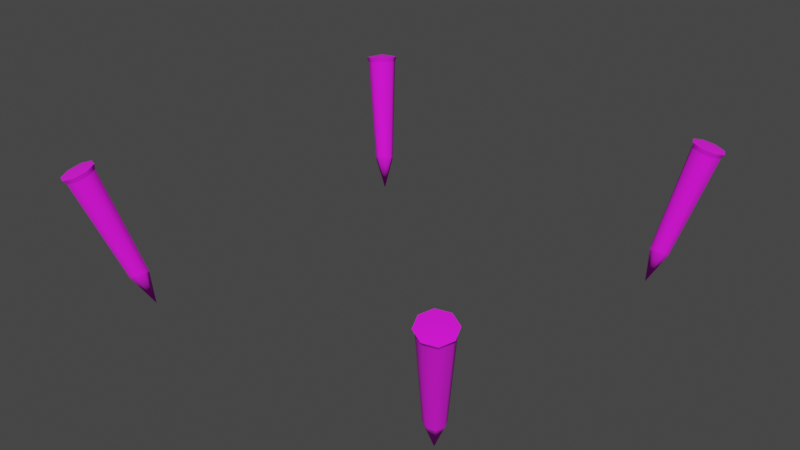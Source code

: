 # Source: prop-jump-net.blend  (saved by Blender 2.93.21; exported with 4.5.12 LTS)
import bpy
from mathutils import Matrix  # noqa: F401  (used for matrix-valued properties, if any)

bpy.ops.wm.read_factory_settings(use_empty=True)
scene = bpy.context.scene
scene.name = 'Scene'

# ---- collections
col_collection = bpy.data.collections.new('Collection'); scene.collection.children.link(col_collection)

# ---- images (referenced by path relative to the original .blend; pixels are not part of the script)
import os
ASSET_DIR = os.environ.get("B2B_ASSET_DIR", "")  # directory of the original .blend (textures are referenced by path, not embedded)
HERE = os.path.dirname(os.path.abspath(__file__))  # packed textures are extracted next to this script under _unpacked/

def load_image(name, relpath, width, height, colorspace="sRGB"):
    """Load a texture the original file referenced (path relative to the .blend, or extracted next to this script)."""
    p = next((c for c in (os.path.join(HERE, relpath), os.path.join(ASSET_DIR, relpath)) if relpath and os.path.exists(c)), "")
    if p:
        img = bpy.data.images.load(p, check_existing=True)
        img.name = name
    else:  # same state as the original file: an image datablock whose file is absent (Cycles renders it pink)
        img = bpy.data.images.new(name, width, height)
        img.source = "FILE"
        img.filepath = "//" + (relpath or name)
    img.colorspace_settings.name = colorspace
    return img
img_wood_png = load_image('wood.png', 'wood.png', 1024, 1024, 'sRGB')
img_bark_end_1_png = load_image('bark-end-1.png', 'bark-end-1.png', 1024, 1024, 'sRGB')

# ---- materials (node trees are filled in below, after node groups)
mat_wood = bpy.data.materials.new('wood')
mat_wood.alpha_threshold = 0.0
mat_wood.line_color = (0.0, 0.0, 0.0, 1.0)
mat_bark_ends = bpy.data.materials.new('bark ends')

# ---- material node trees
mat_wood.use_nodes = True; mat_wood.node_tree.nodes.clear()
_N = mat_wood.node_tree.nodes; _L = mat_wood.node_tree.links
n0 = _N.new('ShaderNodeOutputMaterial'); n0.name = 'Material Output'; n0.location = (300, 300)
n1 = _N.new('ShaderNodeBsdfPrincipled'); n1.name = 'Principled BSDF'; n1.location = (10, 300)
n1.distribution = 'GGX'
n1.subsurface_method = 'BURLEY'
n1.inputs[2].default_value = 1.0
n1.inputs[3].default_value = 1.45
n1.inputs[27].default_value = (0.0, 0.0, 0.0, 1.0)
n1.inputs[28].default_value = 1.0
n2 = _N.new('ShaderNodeTexImage'); n2.name = 'Image Texture'; n2.location = (-280, 280)
n2.image = img_wood_png
_L.new(n1.outputs[0], n0.inputs[0])
_L.new(n2.outputs[0], n1.inputs[0])
n0.is_active_output = True
mat_bark_ends.use_nodes = True; mat_bark_ends.node_tree.nodes.clear()
_N = mat_bark_ends.node_tree.nodes; _L = mat_bark_ends.node_tree.links
n0 = _N.new('ShaderNodeBsdfPrincipled'); n0.name = 'Principled BSDF'; n0.location = (10, 300)
n0.distribution = 'GGX'
n0.subsurface_method = 'BURLEY'
n0.inputs[2].default_value = 1.0
n0.inputs[3].default_value = 1.45
n0.inputs[27].default_value = (0.0, 0.0, 0.0, 1.0)
n0.inputs[28].default_value = 1.0
n1 = _N.new('ShaderNodeOutputMaterial'); n1.name = 'Material Output'; n1.location = (300, 300)
n2 = _N.new('ShaderNodeTexImage'); n2.name = 'Image Texture'; n2.location = (-280, 280)
n2.image = img_bark_end_1_png
_L.new(n0.outputs[0], n1.inputs[0])
_L.new(n2.outputs[0], n0.inputs[0])
n1.is_active_output = True

# ---- world
world_world = bpy.data.worlds.new('World'); scene.world = world_world
world_world.use_nodes = True; world_world.node_tree.nodes.clear()
_N = world_world.node_tree.nodes; _L = world_world.node_tree.links
n0 = _N.new('ShaderNodeOutputWorld'); n0.name = 'World Output'; n0.location = (300, 300)
n1 = _N.new('ShaderNodeBackground'); n1.name = 'Background'; n1.location = (10, 300)
n1.inputs[0].default_value = (0.05088, 0.05088, 0.05088, 1.0)
_L.new(n1.outputs[0], n0.inputs[0])
n0.is_active_output = True
world_world.color = (0.05088, 0.05088, 0.05088)
world_world.use_sun_shadow = False
world_world.sun_shadow_jitter_overblur = 0.0

# ---- meshes
me_prop_jump_net_stakes = bpy.data.meshes.new('prop-jump-net-stakes')
me_prop_jump_net_stakes.from_pydata([(0.7549, 0.8095, 0.2487), (0.774, 0.768, 0.2532), (0.8162, 0.7508, 0.247), (0.8566, 0.768, 0.2338), (0.8718, 0.8095, 0.2213), (0.8526, 0.851, 0.2167), (0.6831, 0.6889, -0.3205), (0.8105, 0.8682, 0.2229), (0.8204, 0.8161, 0.2651), (0.7167, 0.7612, -0.1772), (0.7388, 0.7439, -0.204), (0.7537, 0.7186, -0.1926), (0.7446, 0.6919, -0.181), (0.7184, 0.6809, -0.1696), (0.686, 0.6943, -0.1784), (0.6778, 0.7199, -0.1685), (0.6849, 0.7439, -0.1914), (0.77, 0.851, 0.2361), (0.8621, 0.8604, 0.233), (0.8145, 0.8799, 0.2399), (0.8837, 0.8136, 0.2381), (0.8666, 0.7667, 0.2523), (0.8209, 0.7473, 0.2672), (0.7733, 0.7667, 0.2742), (0.7517, 0.8136, 0.269), (0.7688, 0.8604, 0.2549), (0.75, -0.8236, 0.249), (0.7647, -0.8645, 0.2341), (0.8051, -0.8814, 0.2203), (0.8475, -0.8645, 0.2157), (0.8671, -0.8236, 0.223), (0.8525, -0.7828, 0.2379), (0.6866, -0.6672, -0.3123), (0.8121, -0.7658, 0.2517), (0.8152, -0.8321, 0.2658), (0.7222, -0.671, -0.1524), (0.7434, -0.6767, -0.1844), (0.7553, -0.7057, -0.1858), (0.7432, -0.7337, -0.1874), (0.7157, -0.7458, -0.1818), (0.6851, -0.7265, -0.1831), (0.6791, -0.7074, -0.1627), (0.6894, -0.6767, -0.1724), (0.7696, -0.7828, 0.2563), (0.8622, -0.7827, 0.2565), (0.8166, -0.7636, 0.2721), (0.8788, -0.8289, 0.2397), (0.8566, -0.875, 0.2314), (0.8087, -0.8941, 0.2367), (0.7631, -0.875, 0.2523), (0.7465, -0.8289, 0.2691), (0.7687, -0.7827, 0.2773), (-0.8443, 0.8035, 0.231), (-0.8279, 0.7621, 0.2422), (-0.7866, 0.7454, 0.2534), (-0.7446, 0.7632, 0.2579), (-0.7264, 0.8051, 0.2532), (-0.7427, 0.8466, 0.242), (-0.6779, 0.6946, -0.3204), (-0.784, 0.8633, 0.2309), (-0.7911, 0.8103, 0.2727), (-0.7062, 0.764, -0.1747), (-0.6749, 0.7475, -0.1905), (-0.6655, 0.7221, -0.1745), (-0.678, 0.6951, -0.168), (-0.7064, 0.6837, -0.1683), (-0.7327, 0.697, -0.1892), (-0.7446, 0.7223, -0.1831), (-0.7293, 0.7468, -0.2007), (-0.8261, 0.8454, 0.2263), (-0.7408, 0.8557, 0.2609), (-0.7874, 0.8746, 0.2483), (-0.7223, 0.8089, 0.2735), (-0.7429, 0.7616, 0.2788), (-0.7904, 0.7415, 0.2737), (-0.837, 0.7603, 0.2611), (-0.8555, 0.8071, 0.2484), (-0.8349, 0.8544, 0.2431), (-0.8746, -0.8159, 0.2153), (-0.857, -0.8578, 0.2089), (-0.8158, -0.8771, 0.2156), (-0.7753, -0.8624, 0.2316), (-0.7592, -0.8225, 0.2474), (-0.7768, -0.7806, 0.2538), (-0.6584, -0.6692, -0.3094), (-0.818, -0.7613, 0.2471), (-0.8255, -0.8273, 0.2607), (-0.7023, -0.6712, -0.1515), (-0.6689, -0.6787, -0.1698), (-0.6594, -0.7084, -0.1656), (-0.6709, -0.7357, -0.1728), (-0.6984, -0.7462, -0.1808), (-0.7237, -0.7255, -0.1963), (-0.7375, -0.7056, -0.181), (-0.7221, -0.6757, -0.1846), (-0.8585, -0.7759, 0.2312), (-0.777, -0.7806, 0.2748), (-0.8234, -0.7588, 0.2673), (-0.757, -0.8279, 0.2676), (-0.7753, -0.873, 0.2497), (-0.821, -0.8896, 0.2317), (-0.8675, -0.8678, 0.2241), (-0.8874, -0.8205, 0.2314), (-0.8692, -0.7753, 0.2493)], [], [(7, 19, 18, 5), (5, 18, 20, 4), (4, 20, 21, 3), (3, 21, 22, 2), (2, 22, 23, 1), (1, 23, 24, 0), (0, 24, 25, 17), (6, 16, 9), (6, 15, 16), (6, 14, 15), (6, 13, 14), (6, 12, 13), (6, 11, 12), (6, 10, 11), (6, 9, 10), (11, 4, 3, 12), (12, 3, 2, 13), (13, 2, 1, 14), (14, 1, 0, 15), (15, 0, 17, 16), (16, 17, 7, 9), (10, 5, 4, 11), (17, 25, 19, 7), (9, 7, 5, 10), (8, 18, 19), (8, 20, 18), (8, 21, 20), (8, 22, 21), (8, 23, 22), (8, 24, 23), (8, 25, 24), (8, 19, 25), (33, 45, 44, 31), (31, 44, 46, 30), (30, 46, 47, 29), (29, 47, 48, 28), (28, 48, 49, 27), (27, 49, 50, 26), (26, 50, 51, 43), (32, 42, 35), (32, 41, 42), (32, 40, 41), (32, 39, 40), (32, 38, 39), (32, 37, 38), (32, 36, 37), (32, 35, 36), (37, 30, 29, 38), (38, 29, 28, 39), (39, 28, 27, 40), (40, 27, 26, 41), (41, 26, 43, 42), (42, 43, 33, 35), (36, 31, 30, 37), (43, 51, 45, 33), (35, 33, 31, 36), (34, 44, 45), (34, 46, 44), (34, 47, 46), (34, 48, 47), (34, 49, 48), (34, 50, 49), (34, 51, 50), (34, 45, 51), (59, 71, 70, 57), (57, 70, 72, 56), (56, 72, 73, 55), (55, 73, 74, 54), (54, 74, 75, 53), (53, 75, 76, 52), (52, 76, 77, 69), (58, 68, 61), (58, 67, 68), (58, 66, 67), (58, 65, 66), (58, 64, 65), (58, 63, 64), (58, 62, 63), (58, 61, 62), (63, 56, 55, 64), (64, 55, 54, 65), (65, 54, 53, 66), (66, 53, 52, 67), (67, 52, 69, 68), (68, 69, 59, 61), (62, 57, 56, 63), (69, 77, 71, 59), (61, 59, 57, 62), (60, 70, 71), (60, 72, 70), (60, 73, 72), (60, 74, 73), (60, 75, 74), (60, 76, 75), (60, 77, 76), (60, 71, 77), (85, 97, 96, 83), (83, 96, 98, 82), (82, 98, 99, 81), (81, 99, 100, 80), (80, 100, 101, 79), (79, 101, 102, 78), (78, 102, 103, 95), (84, 94, 87), (84, 93, 94), (84, 92, 93), (84, 91, 92), (84, 90, 91), (84, 89, 90), (84, 88, 89), (84, 87, 88), (89, 82, 81, 90), (90, 81, 80, 91), (91, 80, 79, 92), (92, 79, 78, 93), (93, 78, 95, 94), (94, 95, 85, 87), (88, 83, 82, 89), (95, 103, 97, 85), (87, 85, 83, 88), (86, 96, 97), (86, 98, 96), (86, 99, 98), (86, 100, 99), (86, 101, 100), (86, 102, 101), (86, 103, 102), (86, 97, 103)])
me_prop_jump_net_stakes.polygons.foreach_set('use_smooth', [True] * 128)
me_prop_jump_net_stakes.polygons.foreach_set('material_index', [0, 0, 0, 0, 0, 0, 0, 1, 1, 1, 1, 1, 1, 1, 1, 0, 0, 0, 0, 0, 0, 0, 0, 0, 1, 1, 1, 1, 1, 1, 1, 1, 0, 0, 0, 0, 0, 0, 0, 1, 1, 1, 1, 1, 1, 1, 1, 0, 0, 0, 0, 0, 0, 0, 0, 0, 1, 1, 1, 1, 1, 1, 1, 1, 0, 0, 0, 0, 0, 0, 0, 1, 1, 1, 1, 1, 1, 1, 1, 0, 0, 0, 0, 0, 0, 0, 0, 0, 1, 1, 1, 1, 1, 1, 1, 1, 0, 0, 0, 0, 0, 0, 0, 1, 1, 1, 1, 1, 1, 1, 1, 0, 0, 0, 0, 0, 0, 0, 0, 0, 1, 1, 1, 1, 1, 1, 1, 1])
_k = set([(0, 1), (0, 17), (1, 2), (2, 3), (3, 4), (4, 5), (5, 7), (7, 17), (9, 10), (9, 16), (10, 11), (11, 12), (12, 13), (13, 14), (14, 15), (15, 16), (18, 19), (18, 20), (19, 25), (20, 21), (21, 22), (22, 23), (23, 24), (24, 25), (26, 27), (26, 43), (27, 28), (28, 29), (29, 30), (30, 31), (31, 33), (33, 43), (35, 36), (35, 42), (36, 37), (37, 38), (38, 39), (39, 40), (40, 41), (41, 42), (44, 45), (44, 46), (45, 51), (46, 47), (47, 48), (48, 49), (49, 50), (50, 51), (52, 53), (52, 69), (53, 54), (54, 55), (55, 56), (56, 57), (57, 59), (59, 69), (61, 62), (61, 68), (62, 63), (63, 64), (64, 65), (65, 66), (66, 67), (67, 68), (70, 71), (70, 72), (71, 77), (72, 73), (73, 74), (74, 75), (75, 76), (76, 77), (78, 79), (78, 95), (79, 80), (80, 81), (81, 82), (82, 83), (83, 85), (85, 95), (87, 88), (87, 94), (88, 89), (89, 90), (90, 91), (91, 92), (92, 93), (93, 94), (96, 97), (96, 98), (97, 103), (98, 99), (99, 100), (100, 101), (101, 102), (102, 103)])
me_prop_jump_net_stakes.attributes.new('sharp_edge', 'BOOLEAN', 'EDGE').data.foreach_set('value', [ (min(e.vertices), max(e.vertices)) in _k for e in me_prop_jump_net_stakes.edges])
_uv = me_prop_jump_net_stakes.uv_layers.new(name='UVMap')
_uv.uv.foreach_set('vector', [0.6419, 0.7144, 0.6456, 0.7144, 0.6438, 0.723, 0.6404, 0.7216, 0.6404, 0.7216, 0.6438, 0.723, 0.6388, 0.7302, 0.6362, 0.7276, 0.6362, 0.7329, 0.6388, 0.7302, 0.6438, 0.7375, 0.6404, 0.7389, 0.6404, 0.7389, 0.6438, 0.7375, 0.6456, 0.7461, 0.6419, 0.7461, 0.6419, 0.7461, 0.6456, 0.7461, 0.6438, 0.7547, 0.6404, 0.7533, 0.6404, 0.7533, 0.6438, 0.7547, 0.6388, 0.7619, 0.6362, 0.7593, 0.6362, 0.7012, 0.6388, 0.6985, 0.6438, 0.7057, 0.6404, 0.7072, 0.2511, 0.2416, 0.2166, 0.276, 0.2511, 0.2975, 0.2511, 0.2416, 0.1978, 0.2416, 0.2166, 0.276, 0.2511, 0.2416, 0.2137, 0.2125, 0.1978, 0.2416, 0.2511, 0.2416, 0.2513, 0.1886, 0.2137, 0.2125, 0.2511, 0.2416, 0.2881, 0.2045, 0.2513, 0.1886, 0.2511, 0.2416, 0.3024, 0.2414, 0.2881, 0.2045, 0.2511, 0.2416, 0.2855, 0.276, 0.3024, 0.2414, 0.2511, 0.2416, 0.2511, 0.2975, 0.2855, 0.276, 0.6435, 0.6762, 0.6435, 0.7961, 0.631, 0.7959, 0.6352, 0.677, 0.6352, 0.677, 0.631, 0.7959, 0.6185, 0.7952, 0.6269, 0.6773, 0.6269, 0.6773, 0.6185, 0.7952, 0.606, 0.7941, 0.6177, 0.673, 0.6177, 0.673, 0.606, 0.7941, 0.5936, 0.7926, 0.6104, 0.6756, 0.6766, 0.6756, 0.6934, 0.7926, 0.681, 0.7941, 0.6679, 0.6725, 0.6679, 0.6725, 0.681, 0.7941, 0.6685, 0.7952, 0.6603, 0.6798, 0.6517, 0.6737, 0.656, 0.7959, 0.6435, 0.7961, 0.6435, 0.6762, 0.6404, 0.7072, 0.6438, 0.7057, 0.6456, 0.7144, 0.6419, 0.7144, 0.6603, 0.6798, 0.6685, 0.7952, 0.656, 0.7959, 0.6517, 0.6737, 0.2516, 0.2422, 0.3039, 0.2944, 0.2511, 0.3162, 0.2519, 0.2416, 0.3257, 0.2416, 0.3039, 0.2944, 0.2516, 0.241, 0.3039, 0.1888, 0.3257, 0.2416, 0.2511, 0.2408, 0.2511, 0.1669, 0.3039, 0.1888, 0.2505, 0.241, 0.1983, 0.1888, 0.2511, 0.1669, 0.2503, 0.2416, 0.1764, 0.2416, 0.1983, 0.1888, 0.2505, 0.2422, 0.1983, 0.2944, 0.1764, 0.2416, 0.2511, 0.2424, 0.2511, 0.3162, 0.1983, 0.2944, 0.5497, 0.7669, 0.5533, 0.7669, 0.5516, 0.7755, 0.5482, 0.774, 0.5482, 0.774, 0.5516, 0.7755, 0.5465, 0.7827, 0.544, 0.7801, 0.544, 0.7854, 0.5465, 0.7827, 0.5516, 0.79, 0.5482, 0.7914, 0.5482, 0.7914, 0.5516, 0.79, 0.5533, 0.7986, 0.5497, 0.7986, 0.5497, 0.7986, 0.5533, 0.7986, 0.5516, 0.8072, 0.5482, 0.8058, 0.5482, 0.8058, 0.5516, 0.8072, 0.5465, 0.8144, 0.544, 0.8118, 0.544, 0.7537, 0.5465, 0.751, 0.5516, 0.7582, 0.5482, 0.7597, 0.7456, 0.2369, 0.78, 0.2714, 0.8015, 0.2369, 0.7456, 0.2369, 0.7456, 0.2902, 0.78, 0.2714, 0.7456, 0.2369, 0.7164, 0.2743, 0.7456, 0.2902, 0.7456, 0.2369, 0.6926, 0.2367, 0.7164, 0.2743, 0.7456, 0.2369, 0.7085, 0.1999, 0.6926, 0.2367, 0.7456, 0.2369, 0.7454, 0.1856, 0.7085, 0.1999, 0.7456, 0.2369, 0.78, 0.2025, 0.7454, 0.1856, 0.7456, 0.2369, 0.8015, 0.2369, 0.78, 0.2025, 0.5513, 0.7287, 0.5513, 0.8486, 0.5387, 0.8484, 0.543, 0.7295, 0.543, 0.7295, 0.5387, 0.8484, 0.5263, 0.8477, 0.5347, 0.7298, 0.5347, 0.7298, 0.5263, 0.8477, 0.5138, 0.8466, 0.5255, 0.7255, 0.5255, 0.7255, 0.5138, 0.8466, 0.5014, 0.8451, 0.5181, 0.7281, 0.5844, 0.7281, 0.6012, 0.8451, 0.5887, 0.8466, 0.5757, 0.725, 0.5757, 0.725, 0.5887, 0.8466, 0.5763, 0.8477, 0.568, 0.7323, 0.5594, 0.7261, 0.5638, 0.8484, 0.5513, 0.8486, 0.5513, 0.7287, 0.5482, 0.7597, 0.5516, 0.7582, 0.5533, 0.7669, 0.5497, 0.7669, 0.568, 0.7323, 0.5763, 0.8477, 0.5638, 0.8484, 0.5594, 0.7261, 0.7462, 0.2364, 0.7984, 0.1842, 0.8202, 0.2369, 0.7456, 0.2361, 0.7456, 0.1623, 0.7984, 0.1842, 0.745, 0.2364, 0.6928, 0.1842, 0.7456, 0.1623, 0.7448, 0.2369, 0.6709, 0.2369, 0.6928, 0.1842, 0.745, 0.2375, 0.6928, 0.2897, 0.6709, 0.2369, 0.7456, 0.2377, 0.7456, 0.3116, 0.6928, 0.2897, 0.7462, 0.2375, 0.7984, 0.2897, 0.7456, 0.3116, 0.7464, 0.2369, 0.8202, 0.2369, 0.7984, 0.2897, 0.5849, 0.6349, 0.5886, 0.6349, 0.5868, 0.6435, 0.5834, 0.6421, 0.5834, 0.6421, 0.5868, 0.6435, 0.5818, 0.6507, 0.5793, 0.6481, 0.5793, 0.6534, 0.5818, 0.6508, 0.5868, 0.658, 0.5834, 0.6594, 0.5834, 0.6594, 0.5868, 0.658, 0.5886, 0.6666, 0.5849, 0.6666, 0.5849, 0.6666, 0.5886, 0.6666, 0.5868, 0.6752, 0.5834, 0.6738, 0.5834, 0.6738, 0.5868, 0.6752, 0.5818, 0.6825, 0.5793, 0.6798, 0.5793, 0.6217, 0.5818, 0.619, 0.5868, 0.6263, 0.5834, 0.6277, 0.248, 0.7423, 0.2259, 0.7644, 0.248, 0.7782, 0.248, 0.7423, 0.2138, 0.7423, 0.2259, 0.7644, 0.248, 0.7423, 0.224, 0.7236, 0.2138, 0.7423, 0.248, 0.7423, 0.2481, 0.7083, 0.224, 0.7236, 0.248, 0.7423, 0.2718, 0.7185, 0.2481, 0.7083, 0.248, 0.7423, 0.2809, 0.7422, 0.2718, 0.7185, 0.248, 0.7423, 0.2701, 0.7644, 0.2809, 0.7422, 0.248, 0.7423, 0.248, 0.7782, 0.2701, 0.7644, 0.5865, 0.5967, 0.5865, 0.7166, 0.574, 0.7164, 0.5782, 0.5976, 0.5782, 0.5976, 0.574, 0.7164, 0.5615, 0.7157, 0.5699, 0.5979, 0.5699, 0.5979, 0.5615, 0.7157, 0.549, 0.7146, 0.5607, 0.5935, 0.5607, 0.5935, 0.549, 0.7146, 0.5366, 0.7131, 0.5534, 0.5961, 0.6196, 0.5961, 0.6364, 0.7131, 0.624, 0.7146, 0.611, 0.593, 0.611, 0.593, 0.624, 0.7146, 0.6115, 0.7157, 0.6033, 0.6003, 0.5947, 0.5942, 0.599, 0.7164, 0.5865, 0.7166, 0.5865, 0.5967, 0.5834, 0.6277, 0.5868, 0.6263, 0.5886, 0.6349, 0.5849, 0.6349, 0.6033, 0.6003, 0.6115, 0.7157, 0.599, 0.7164, 0.5947, 0.5942, 0.2483, 0.7427, 0.2818, 0.7762, 0.248, 0.7902, 0.2485, 0.7423, 0.2959, 0.7423, 0.2818, 0.7762, 0.2483, 0.7419, 0.2818, 0.7085, 0.2959, 0.7423, 0.248, 0.7418, 0.248, 0.6944, 0.2818, 0.7085, 0.2476, 0.7419, 0.2141, 0.7085, 0.248, 0.6944, 0.2475, 0.7423, 0.2001, 0.7423, 0.2141, 0.7085, 0.2476, 0.7427, 0.2141, 0.7762, 0.2001, 0.7423, 0.248, 0.7428, 0.248, 0.7902, 0.2141, 0.7762, 0.4927, 0.6874, 0.4963, 0.6874, 0.4946, 0.696, 0.4912, 0.6946, 0.4912, 0.6946, 0.4946, 0.696, 0.4895, 0.7032, 0.487, 0.7006, 0.487, 0.7059, 0.4895, 0.7032, 0.4946, 0.7105, 0.4912, 0.7119, 0.4912, 0.7119, 0.4946, 0.7105, 0.4963, 0.7191, 0.4927, 0.7191, 0.4927, 0.7191, 0.4963, 0.7191, 0.4946, 0.7277, 0.4912, 0.7263, 0.4912, 0.7263, 0.4946, 0.7277, 0.4895, 0.7349, 0.487, 0.7323, 0.487, 0.6742, 0.4895, 0.6715, 0.4946, 0.6788, 0.4912, 0.6802, 0.7487, 0.7377, 0.7719, 0.7609, 0.7864, 0.7377, 0.7487, 0.7377, 0.7487, 0.7736, 0.7719, 0.7609, 0.7487, 0.7377, 0.729, 0.7628, 0.7487, 0.7736, 0.7487, 0.7377, 0.7129, 0.7375, 0.729, 0.7628, 0.7487, 0.7377, 0.7237, 0.7126, 0.7129, 0.7375, 0.7487, 0.7377, 0.7485, 0.703, 0.7237, 0.7126, 0.7487, 0.7377, 0.7719, 0.7144, 0.7485, 0.703, 0.7487, 0.7377, 0.7864, 0.7377, 0.7719, 0.7144, 0.4943, 0.6492, 0.4943, 0.7691, 0.4818, 0.7689, 0.486, 0.65, 0.486, 0.65, 0.4818, 0.7689, 0.4693, 0.7682, 0.4777, 0.6503, 0.4777, 0.6503, 0.4693, 0.7682, 0.4568, 0.7671, 0.4685, 0.646, 0.4685, 0.646, 0.4568, 0.7671, 0.4444, 0.7656, 0.4611, 0.6486, 0.5274, 0.6486, 0.5442, 0.7656, 0.5317, 0.7671, 0.5187, 0.6455, 0.5187, 0.6455, 0.5317, 0.7671, 0.5193, 0.7682, 0.5111, 0.6528, 0.5024, 0.6467, 0.5068, 0.7689, 0.4943, 0.7691, 0.4943, 0.6492, 0.4912, 0.6802, 0.4946, 0.6788, 0.4963, 0.6874, 0.4927, 0.6874, 0.5111, 0.6528, 0.5193, 0.7682, 0.5068, 0.7689, 0.5024, 0.6467, 0.7491, 0.7373, 0.7843, 0.702, 0.799, 0.7377, 0.7487, 0.7371, 0.7487, 0.6873, 0.7843, 0.702, 0.7483, 0.7373, 0.7131, 0.702, 0.7487, 0.6873, 0.7481, 0.7377, 0.6983, 0.7377, 0.7131, 0.702, 0.7483, 0.738, 0.7131, 0.7733, 0.6983, 0.7377, 0.7487, 0.7382, 0.7487, 0.788, 0.7131, 0.7733, 0.7491, 0.738, 0.7843, 0.7733, 0.7487, 0.788, 0.7492, 0.7377, 0.799, 0.7377, 0.7843, 0.7733])
me_prop_jump_net_stakes.materials.append(mat_wood)
me_prop_jump_net_stakes.materials.append(mat_bark_ends)
me_prop_jump_net_stakes.use_remesh_preserve_volume = False
me_prop_jump_net_stakes.use_remesh_preserve_attributes = False
me_prop_jump_net_stakes.use_mirror_vertex_groups = False
me_prop_jump_net_stakes.update()

# ---- objects
ob_prop_jump_net_stakes = bpy.data.objects.new('prop-jump-net-stakes', me_prop_jump_net_stakes)

# ---- transforms, parenting, visibility, modifiers, constraints
ob_prop_jump_net_stakes.location = (0.0, 0.0, 0.0)
ob_prop_jump_net_stakes.lock_rotations_4d = False
ob_prop_jump_net_stakes.empty_display_type = 'ARROWS'
ob_prop_jump_net_stakes.lineart.crease_threshold = 0.0
_m = ob_prop_jump_net_stakes.modifiers.new('EdgeSplit', 'EDGE_SPLIT')
_m.use_edge_angle = False

# ---- collection membership
col_collection.objects.link(ob_prop_jump_net_stakes)

# ---- scene / render settings (as saved in the file)
scene.frame_start = 0; scene.frame_end = 250; scene.frame_set(1)
scene.render.engine = 'CYCLES'
scene.render.fps = 30
scene.cycles.use_denoising = False
scene.cycles.samples = 128
scene.cycles.sampling_pattern = 'TABULATED_SOBOL'
scene.cycles.use_adaptive_sampling = False
scene.cycles.use_light_tree = False
scene.view_settings.view_transform = 'Filmic'
bpy.context.view_layer.update()

# ---- added for rendering (the .blend has no active camera and no usable light): camera, sun
cam_auto = bpy.data.cameras.new('AutoCamera')
cam_auto.lens = 50.0
cam_auto.sensor_width = 36.0
cam_auto.clip_end = 1000.0
ob_auto_camera = bpy.data.objects.new('AutoCamera', cam_auto)
scene.collection.objects.link(ob_auto_camera)
ob_auto_camera.location = (2.3828, -2.86874, 1.8869)
ob_auto_camera.rotation_euler = (1.09748, -7.21219e-08, 0.694738)
scene.camera = ob_auto_camera
light_auto_sun = bpy.data.lights.new('AutoSun', 'SUN')
light_auto_sun.energy = 3.0
light_auto_sun.angle = 0.0523599
ob_auto_sun = bpy.data.objects.new('AutoSun', light_auto_sun)
scene.collection.objects.link(ob_auto_sun)
ob_auto_sun.rotation_euler = (0.872665, 0.174533, 0.523599)
bpy.context.view_layer.update()
